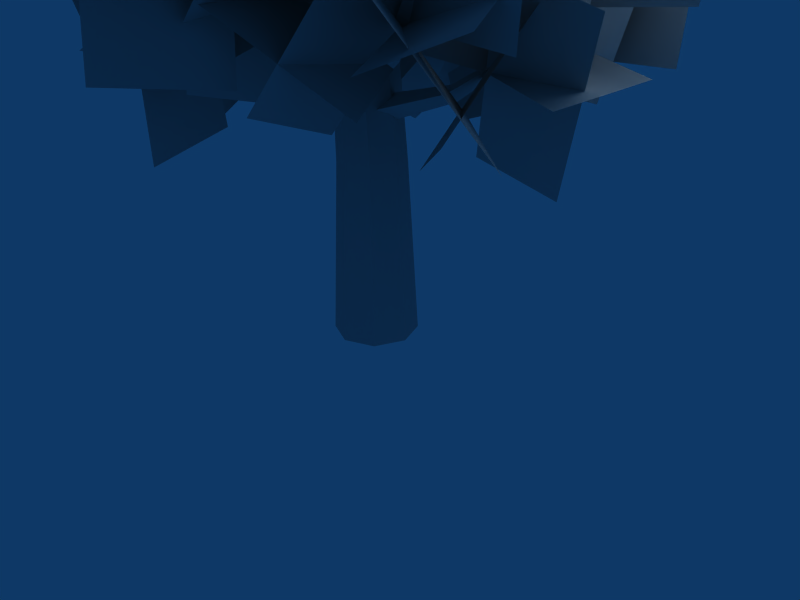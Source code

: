 # Source: acacia.blend  (saved by Blender 2.44.0; exported with 4.5.12 LTS)
import bpy
from mathutils import Matrix  # noqa: F401  (used for matrix-valued properties, if any)

bpy.ops.wm.read_factory_settings(use_empty=True)
scene = bpy.context.scene
scene.name = 'Scene'

# ---- collections
col_collection_1 = bpy.data.collections.new('Collection 1'); scene.collection.children.link(col_collection_1)

# ---- materials (node trees are filled in below, after node groups)
mat_pmat3 = bpy.data.materials.new('pmat3')
mat_pmat3.alpha_threshold = 0.0
mat_pmat3.diffuse_color = (0.7, 0.7, 0.7, 1.0)
mat_pmat3.roughness = 0.5
mat_pmat3.line_color = (0.0, 0.0, 0.0, 1.0)
mat_pmat1 = bpy.data.materials.new('pmat1')
mat_pmat1.alpha_threshold = 0.0
mat_pmat1.diffuse_color = (0.7, 0.7, 0.7, 1.0)
mat_pmat1.roughness = 0.5
mat_pmat1.line_color = (0.0, 0.0, 0.0, 1.0)
mat_pmat2 = bpy.data.materials.new('pmat2')
mat_pmat2.alpha_threshold = 0.0
mat_pmat2.diffuse_color = (0.7, 0.7, 0.7, 1.0)
mat_pmat2.roughness = 0.5
mat_pmat2.line_color = (0.0, 0.0, 0.0, 1.0)

# ---- material node trees

# ---- world
world_world = bpy.data.worlds.new('World'); scene.world = world_world
world_world.color = (0.05656, 0.2208, 0.4)
world_world.use_sun_shadow = False
world_world.sun_shadow_jitter_overblur = 0.0
world_world.cycles.sampling_method = 'MANUAL'
world_world.cycles.sample_map_resolution = 256

# ---- cameras
cam_camera = bpy.data.cameras.new('Camera')
cam_camera.passepartout_alpha = 0.2
cam_camera.clip_end = 100.0
cam_camera.lens = 35.0
cam_camera.ortho_scale = 7.314
cam_camera.show_passepartout = False
cam_camera.show_safe_areas = True
cam_camera.dof.focus_distance = 0.0
cam_camera.dof.aperture_fstop = 128.0

# ---- lights
light_spot = bpy.data.lights.new('Spot', 'POINT')
light_spot.transmission_factor = 0.0
light_spot.cutoff_distance = 30.0
light_spot.energy = 100.0
light_spot.shadow_buffer_clip_start = 1.001
light_spot.shadow_soft_size = 1.0
light_spot.shadow_maximum_resolution = 0.006
light_spot.use_absolute_resolution = True
light_spot.cycles.use_multiple_importance_sampling = False

# ---- meshes
me_plant_pmat3 = bpy.data.meshes.new('plant_pmat3')
me_plant_pmat3.from_pydata([(6.775, -0.7665, 15.05), (3.676, 2.101, 7.979), (5.351, 2.461, 7.39), (8.449, -0.4067, 14.46), (7.025, 2.821, 6.802), (10.12, -0.04695, 13.87), (9.082, -0.6828, 11.02), (1.369, 2.018, 12.01), (1.995, 3.686, 12.33), (9.708, 0.9851, 11.34), (2.62, 5.354, 12.66), (10.33, 2.653, 11.67), (7.739, 3.709, 10.34), (2.712, -2.374, 12.68), (3.012, -1.952, 14.42), (8.038, 4.13, 12.07), (3.312, -1.531, 16.16), (8.338, 4.552, 13.81), (5.431, 3.625, 14.37), (5.02, -2.29, 8.657), (6.368, -3.177, 9.478), (6.78, 2.738, 15.19), (7.717, -4.064, 10.3), (8.128, 1.852, 16.01), (0.6102, 7.471, 14.52), (-4.096, 3.779, 8.868), (-4.382, 5.376, 8.064), (0.3237, 9.068, 13.72), (-4.669, 6.973, 7.26), (0.03719, 10.66, 12.92), (-0.1016, 9.106, 10.24), (-3.384, 2.143, 13.15), (-4.854, 3.058, 13.68), (-1.572, 10.02, 10.77), (-6.324, 3.973, 14.21), (-3.042, 10.94, 11.3), (-4.659, 8.356, 10.71), (1.173, 2.893, 12.68), (1.186, 3.521, 14.38), (-4.646, 8.984, 12.41), (1.199, 4.148, 16.08), (-4.633, 9.612, 14.11), (-3.947, 6.721, 14.99), (0.4617, 4.529, 8.397), (1.658, 5.839, 8.762), (-2.751, 8.03, 15.36), (2.854, 7.149, 9.126), (-1.554, 9.34, 15.72), (-7.828, -2.454, 14.92), (-2.311, -5.014, 9.37), (-3.6, -5.966, 8.527), (-9.118, -3.406, 14.07), (-4.889, -6.917, 7.683), (-10.41, -4.357, 13.23), (-8.882, -3.775, 10.59), (-1.257, -3.693, 13.69), (-1.446, -5.42, 14.21), (-9.071, -5.502, 11.1), (-1.636, -7.147, 14.72), (-9.26, -7.229, 11.62), (-6.219, -7.545, 11.1), (-3.92, 0.07675, 13.19), (-4.53, -0.2015, 14.87), (-6.829, -7.823, 12.78), (-5.14, -0.4798, 16.56), (-7.44, -8.101, 14.46), (-5.166, -6.223, 15.42), (-4.973, -1.245, 8.867), (-6.684, -0.7477, 9.194), (-6.876, -5.726, 15.75), (-8.394, -0.2507, 9.522), (-8.586, -5.229, 16.07), (4.677, -5.74, 16.51), (5.472, -0.4593, 10.24), (6.978, -1.314, 9.714), (6.184, -6.595, 15.98), (8.485, -2.169, 9.184), (7.69, -7.45, 15.45), (6.902, -6.693, 12.55), (3.247, 0.4936, 14.2), (4.809, 1.137, 14.86), (8.464, -6.05, 13.2), (6.37, 1.78, 15.51), (10.03, -5.407, 13.85), (9.125, -2.626, 12.82), (1.025, -3.573, 13.93), (1.294, -3.772, 15.71), (9.394, -2.825, 14.6), (1.563, -3.971, 17.49), (9.663, -3.024, 16.38), (6.9, -1.674, 16.78), (3.249, -4.526, 9.973), (3.463, -6.223, 10.57), (7.114, -3.37, 17.37), (3.677, -7.919, 11.17), (7.328, -5.067, 17.97), (2.048, 5.89, 16.5), (-1.056, 4.581, 9.717), (-0.7943, 6.171, 9.291), (2.31, 7.48, 16.08), (-0.5326, 7.761, 8.864), (2.572, 9.07, 15.65), (2.515, 8.422, 13.46), (-1.523, 2.049, 12.76), (-2.925, 2.908, 13.03), (1.113, 9.281, 13.74), (-4.328, 3.766, 13.3), (-0.29, 10.14, 14.01), (-1.431, 8.491, 12.91), (2.424, 1.98, 13.31), (2.023, 1.84, 14.92), (-1.832, 8.351, 14.53), (1.622, 1.7, 16.53), (-2.233, 8.211, 16.14), (-1.898, 5.96, 15.96), (2.89, 4.512, 10.27), (4.154, 5.103, 11.18), (-0.6348, 6.551, 16.87), (5.417, 5.694, 12.09), (0.6286, 7.142, 17.78), (1.362, 10.89, 15.03), (-1.887, 2.095, 15.23), (-3.464, 2.705, 16.41), (-0.2152, 11.5, 16.21), (-5.042, 3.314, 17.59), (-1.793, 12.11, 17.39), (-4.035, 9.279, 15.07), (3.511, 3.709, 15.18), (3.535, 3.784, 17.25), (-4.012, 9.354, 17.13), (3.558, 3.858, 19.31), (-3.988, 9.428, 19.19), (-2.818, 5.308, 18.88), (2.294, 7.68, 11.38), (3.283, 9.1, 12.5), (-1.83, 6.729, 20.0), (4.272, 10.52, 13.62), (-0.8408, 8.149, 21.12), (2.579, 6.921, 18.83), (-3.104, 6.066, 11.42), (-3.716, 8.021, 11.66), (1.967, 8.877, 19.08), (-4.329, 9.977, 11.91), (1.355, 10.83, 19.32), (-8.256, 0.4487, 15.75), (-3.465, -2.572, 10.72), (-4.744, -2.906, 9.699), (-9.534, 0.1151, 14.73), (-6.022, -3.24, 8.682), (-10.81, -0.2184, 13.72), (-9.336, -0.2313, 11.97), (-2.385, -1.892, 14.49), (-2.849, -3.476, 14.73), (-9.8, -1.815, 12.21), (-3.312, -5.06, 14.96), (-10.26, -3.399, 12.44), (-8.065, -3.995, 12.29), (-3.656, 1.871, 14.18), (-4.083, 1.677, 15.78), (-8.492, -4.189, 13.89), (-4.51, 1.483, 17.38), (-8.919, -4.383, 15.49), (-6.984, -3.315, 16.06), (-4.737, 1.191, 10.4), (-5.978, 2.247, 10.75), (-8.226, -2.259, 16.41), (-7.22, 3.304, 11.1), (-9.468, -1.202, 16.76), (-11.91, -2.012, 11.49), (-4.214, -2.063, 16.86), (-4.982, -3.641, 17.94), (-12.68, -3.59, 12.58), (-5.749, -5.219, 19.03), (-13.44, -5.168, 13.67), (-9.368, -6.519, 13.72), (-6.756, 2.444, 14.63), (-7.958, 2.626, 16.3), (-10.57, -6.337, 15.39), (-9.161, 2.808, 17.96), (-11.77, -6.155, 17.06), (-8.577, -3.695, 18.53), (-7.547, -0.3804, 9.818), (-9.536, 0.1664, 9.791), (-10.57, -3.148, 18.51), (-11.53, 0.7132, 9.763), (-12.56, -2.601, 18.48), (-11.12, 0.8126, 16.3), (-5.005, -4.888, 12.05), (-6.56, -6.101, 11.44), (-12.67, -0.4004, 15.7), (-8.114, -7.314, 10.83), (-14.23, -1.613, 15.09), (0.03861, -6.981, 16.58), (4.628, -3.03, 12.03), (5.37, -4.444, 11.55), (0.7804, -8.395, 16.1), (6.111, -5.858, 11.07), (1.522, -9.809, 15.62), (2.165, -8.743, 13.71), (2.501, -1.268, 14.9), (3.883, -1.475, 15.81), (3.546, -8.951, 14.62), (5.264, -1.682, 16.72), (4.928, -9.158, 15.53), (5.469, -6.986, 15.08), (-0.8031, -3.026, 13.53), (-1.233, -3.079, 15.14), (5.04, -7.039, 16.69), (-1.662, -3.132, 16.75), (4.61, -7.091, 18.3), (3.343, -5.224, 17.95), (1.323, -4.788, 10.66), (0.2541, -6.048, 10.88), (2.274, -6.483, 18.17), (-0.8152, -7.307, 11.1), (1.204, -7.743, 18.39), (2.881, -11.21, 15.18), (1.003, -2.297, 17.42), (1.709, -2.629, 19.33), (3.588, -11.54, 17.09), (2.416, -2.961, 21.24), (4.294, -11.87, 19.0), (5.854, -7.889, 18.62), (-1.969, -5.618, 13.97), (-3.107, -6.292, 15.56), (4.716, -8.563, 20.21), (-4.244, -6.967, 17.14), (3.578, -9.238, 21.79), (1.068, -5.89, 20.82), (2.817, -7.617, 11.77), (2.151, -9.555, 12.01), (0.4027, -7.828, 21.07), (1.486, -11.49, 12.25), (-0.2626, -9.767, 21.31), (-1.904, -9.21, 17.38), (5.789, -4.296, 15.22), (6.967, -5.892, 15.79), (-0.7256, -10.81, 17.94), (8.146, -7.488, 16.35), (0.4531, -12.4, 18.51), (6.257, 3.58, 17.34), (0.8697, 5.39, 12.33), (1.956, 6.354, 11.51), (7.343, 4.543, 16.52), (3.042, 7.317, 10.69), (8.429, 5.507, 15.7), (7.134, 5.263, 13.83), (-0.007833, 3.708, 15.83), (-0.2083, 5.282, 16.34), (6.934, 6.837, 14.34), (-0.4087, 6.857, 16.85), (6.733, 8.412, 14.85), (4.484, 8.15, 14.56), (2.642, 0.8208, 15.11), (2.896, 0.8808, 16.75), (4.738, 8.21, 16.2), (3.151, 0.9407, 18.4), (4.993, 8.27, 17.85), (3.607, 6.467, 18.06), (3.52, 2.503, 11.6), (5.06, 1.952, 11.92), (5.147, 5.916, 18.38), (6.601, 1.401, 12.24), (6.688, 5.365, 18.7), (9.507, 7.073, 13.98), (1.957, 3.857, 18.53), (2.246, 5.267, 20.0), (9.796, 8.483, 15.46), (2.535, 6.677, 21.48), (10.09, 9.894, 16.94), (5.795, 10.1, 16.95), (5.669, 0.8266, 15.56), (6.837, 0.5601, 17.24), (6.963, 9.837, 18.63), (8.004, 0.2935, 18.92), (8.13, 9.57, 20.31), (5.68, 6.093, 20.9), (5.785, 4.837, 11.61), (7.848, 4.84, 11.63), (7.743, 6.096, 20.92), (9.912, 4.843, 11.65), (9.807, 6.1, 20.95), (9.392, 3.063, 17.94), (2.073, 7.867, 14.57), (3.258, 9.547, 14.39), (10.58, 4.743, 17.76), (4.443, 11.23, 14.21), (11.76, 6.423, 17.58), (-6.807, 3.77, 18.29), (-5.543, 0.09043, 11.79), (-7.044, 0.5564, 11.23), (-8.308, 4.236, 17.73), (-8.545, 1.022, 10.68), (-9.809, 4.702, 17.18), (-9.035, 4.414, 15.05), (-3.315, -0.5538, 15.03), (-4.391, -1.795, 15.31), (-10.11, 3.173, 15.33), (-5.468, -3.036, 15.59), (-11.19, 1.932, 15.61), (-9.665, 0.4948, 14.7), (-2.685, 3.366, 15.38), (-2.713, 3.05, 17.01), (-9.692, 0.1788, 16.34), (-2.74, 2.734, 18.65), (-9.72, -0.1372, 17.98), (-7.437, -0.1494, 17.94), (-4.913, 4.01, 12.14), (-5.365, 5.401, 12.94), (-7.888, 1.242, 18.74), (-5.817, 6.792, 13.73), (-8.34, 2.633, 19.54), (-12.08, 3.632, 16.58), (-3.89, -0.7739, 17.83), (-4.823, -2.166, 19.04), (-13.01, 2.24, 17.79), (-5.756, -3.559, 20.24), (-13.94, 0.8472, 18.99), (-11.26, -1.92, 17.09), (-4.703, 4.778, 17.32), (-4.957, 4.956, 19.37), (-11.52, -1.743, 19.13), (-5.212, 5.134, 21.41), (-11.77, -1.565, 21.17), (-7.516, -0.9979, 21.19), (-8.451, 3.856, 13.22), (-9.81, 5.107, 14.14), (-8.875, 0.2529, 22.11), (-11.17, 6.357, 15.06), (-10.23, 1.504, 23.03), (-8.329, 4.554, 20.69), (-7.639, -1.696, 13.73), (-9.676, -2.016, 13.81), (-10.37, 4.235, 20.77), (-11.71, -2.335, 13.9), (-12.4, 3.916, 20.86), (-2.752, -7.21, 18.79), (1.844, -5.32, 13.07), (1.896, -6.914, 12.58), (-2.7, -8.804, 18.3), (1.948, -8.508, 12.1), (-2.647, -10.4, 17.82), (-2.097, -9.673, 15.72), (1.189, -2.858, 16.13), (2.564, -3.558, 16.76), (-0.7225, -10.37, 16.36), (3.938, -4.259, 17.4), (0.6518, -11.07, 16.99), (1.834, -9.269, 16.24), (-2.741, -3.262, 15.62), (-2.797, -3.132, 17.28), (1.778, -9.139, 17.9), (-2.853, -3.002, 18.94), (1.722, -9.009, 19.56), (1.179, -6.806, 19.3), (-2.087, -5.724, 12.55), (-3.465, -6.488, 13.1), (-0.1991, -7.57, 19.85), (-4.843, -7.251, 13.64), (-1.577, -8.334, 20.39), (-1.375, -12.41, 17.65), (0.5449, -3.356, 19.17), (1.694, -3.872, 20.8), (-0.2263, -12.93, 19.29), (2.843, -4.389, 22.43), (0.9226, -13.45, 20.92), (3.461, -10.25, 19.57), (-4.291, -5.515, 17.24), (-4.998, -5.722, 19.17), (2.755, -10.46, 21.5), (-5.704, -5.93, 21.1), (2.048, -10.67, 23.43), (0.5711, -6.68, 22.83), (-1.401, -9.089, 13.99), (-2.534, -10.67, 14.67), (-0.5612, -8.264, 23.52), (-3.666, -12.26, 15.35), (-1.694, -9.848, 24.2), (-4.265, -8.838, 20.91), (3.435, -6.93, 15.91), (4.158, -8.823, 16.3), (-3.542, -10.73, 21.3), (4.881, -10.72, 16.69), (-2.819, -12.62, 21.69), (7.894, 0.8614, 19.4), (3.47, 3.706, 13.95), (4.822, 4.213, 13.11), (9.246, 1.368, 18.57), (6.175, 4.719, 12.28), (10.6, 1.875, 17.74), (9.348, 1.849, 15.83), (2.015, 2.718, 17.52), (2.289, 4.322, 17.89), (9.622, 3.453, 16.19), (2.563, 5.926, 18.25), (9.896, 5.057, 16.55), (7.684, 5.456, 16.14), (3.679, -0.8884, 17.2), (3.89, -0.7461, 18.85), (7.895, 5.598, 17.79), (4.1, -0.6038, 20.5), (8.105, 5.74, 19.44), (6.23, 4.468, 19.72), (5.134, 0.09922, 13.63), (6.423, -0.8559, 14.08), (7.518, 3.513, 20.17), (7.711, -1.811, 14.53), (8.807, 2.558, 20.63), (12.23, 3.787, 15.98), (3.979, 2.995, 20.37), (4.51, 4.53, 21.65), (12.76, 5.322, 17.25), (5.04, 6.065, 22.92), (13.29, 6.857, 18.53), (9.154, 7.962, 18.18), (7.054, -1.18, 18.17), (8.065, -1.415, 19.95), (10.17, 7.727, 19.97), (9.076, -1.65, 21.74), (11.18, 7.492, 21.75), (8.001, 4.748, 22.67), (8.206, 2.034, 13.69), (10.22, 1.607, 13.86), (10.01, 4.321, 22.84), (12.23, 1.18, 14.04), (12.02, 3.893, 23.02), (11.08, 0.5727, 20.46), (5.132, 6.21, 15.89), (6.662, 7.552, 15.56), (12.61, 1.915, 20.13), (8.193, 8.895, 15.22), (14.14, 3.258, 19.79), (-3.903, 7.438, 19.67), (-5.754, 2.853, 13.93), (-6.696, 4.06, 13.27), (-4.845, 8.644, 19.01), (-7.638, 5.266, 12.61), (-5.787, 9.851, 18.36), (-5.548, 8.834, 16.32), (-4.108, 1.457, 17.28), (-5.689, 1.209, 17.75), (-7.129, 8.586, 16.79), (-7.27, 0.9612, 18.22), (-8.71, 8.338, 17.26), (-8.477, 6.151, 16.65), (-1.179, 4.14, 16.96), (-1.247, 4.156, 18.63), (-8.545, 6.167, 18.31), (-1.315, 4.172, 20.29), (-8.613, 6.184, 19.98), (-6.832, 4.755, 20.0), (-2.825, 5.536, 13.61), (-2.254, 7.006, 14.15), (-6.261, 6.226, 20.53), (-1.683, 8.477, 14.69), (-5.69, 7.696, 21.07), (-7.957, 10.99, 17.69), (-4.394, 2.761, 20.45), (-5.816, 2.646, 21.95), (-9.379, 10.87, 19.18), (-7.238, 2.532, 23.44), (-10.8, 10.76, 20.67), (-10.81, 6.57, 19.71), (-1.54, 7.177, 18.43), (-1.327, 7.947, 20.33), (-10.6, 7.34, 21.62), (-1.115, 8.718, 22.24), (-10.39, 8.111, 23.52), (-6.8, 5.749, 23.58), (-5.551, 7.997, 14.56), (-5.65, 10.0, 15.05), (-6.899, 7.753, 24.07), (-5.749, 12.0, 15.53), (-6.998, 9.756, 24.55), (-3.946, 10.17, 21.56), (-8.406, 3.581, 16.58), (-10.14, 4.699, 16.66), (-5.679, 11.28, 21.63), (-11.87, 5.817, 16.73), (-7.412, 12.4, 21.71)], [], [(0, 1, 2, 3), (3, 2, 4, 5), (6, 7, 8, 9), (9, 8, 10, 11), (12, 13, 14, 15), (15, 14, 16, 17), (18, 19, 20, 21), (21, 20, 22, 23), (24, 25, 26, 27), (27, 26, 28, 29), (30, 31, 32, 33), (33, 32, 34, 35), (36, 37, 38, 39), (39, 38, 40, 41), (42, 43, 44, 45), (45, 44, 46, 47), (48, 49, 50, 51), (51, 50, 52, 53), (54, 55, 56, 57), (57, 56, 58, 59), (60, 61, 62, 63), (63, 62, 64, 65), (66, 67, 68, 69), (69, 68, 70, 71), (72, 73, 74, 75), (75, 74, 76, 77), (78, 79, 80, 81), (81, 80, 82, 83), (84, 85, 86, 87), (87, 86, 88, 89), (90, 91, 92, 93), (93, 92, 94, 95), (96, 97, 98, 99), (99, 98, 100, 101), (102, 103, 104, 105), (105, 104, 106, 107), (108, 109, 110, 111), (111, 110, 112, 113), (114, 115, 116, 117), (117, 116, 118, 119), (120, 121, 122, 123), (123, 122, 124, 125), (126, 127, 128, 129), (129, 128, 130, 131), (132, 133, 134, 135), (135, 134, 136, 137), (138, 139, 140, 141), (141, 140, 142, 143), (144, 145, 146, 147), (147, 146, 148, 149), (150, 151, 152, 153), (153, 152, 154, 155), (156, 157, 158, 159), (159, 158, 160, 161), (162, 163, 164, 165), (165, 164, 166, 167), (168, 169, 170, 171), (171, 170, 172, 173), (174, 175, 176, 177), (177, 176, 178, 179), (180, 181, 182, 183), (183, 182, 184, 185), (186, 187, 188, 189), (189, 188, 190, 191), (192, 193, 194, 195), (195, 194, 196, 197), (198, 199, 200, 201), (201, 200, 202, 203), (204, 205, 206, 207), (207, 206, 208, 209), (210, 211, 212, 213), (213, 212, 214, 215), (216, 217, 218, 219), (219, 218, 220, 221), (222, 223, 224, 225), (225, 224, 226, 227), (228, 229, 230, 231), (231, 230, 232, 233), (234, 235, 236, 237), (237, 236, 238, 239), (240, 241, 242, 243), (243, 242, 244, 245), (246, 247, 248, 249), (249, 248, 250, 251), (252, 253, 254, 255), (255, 254, 256, 257), (258, 259, 260, 261), (261, 260, 262, 263), (264, 265, 266, 267), (267, 266, 268, 269), (270, 271, 272, 273), (273, 272, 274, 275), (276, 277, 278, 279), (279, 278, 280, 281), (282, 283, 284, 285), (285, 284, 286, 287), (288, 289, 290, 291), (291, 290, 292, 293), (294, 295, 296, 297), (297, 296, 298, 299), (300, 301, 302, 303), (303, 302, 304, 305), (306, 307, 308, 309), (309, 308, 310, 311), (312, 313, 314, 315), (315, 314, 316, 317), (318, 319, 320, 321), (321, 320, 322, 323), (324, 325, 326, 327), (327, 326, 328, 329), (330, 331, 332, 333), (333, 332, 334, 335), (336, 337, 338, 339), (339, 338, 340, 341), (342, 343, 344, 345), (345, 344, 346, 347), (348, 349, 350, 351), (351, 350, 352, 353), (354, 355, 356, 357), (357, 356, 358, 359), (360, 361, 362, 363), (363, 362, 364, 365), (366, 367, 368, 369), (369, 368, 370, 371), (372, 373, 374, 375), (375, 374, 376, 377), (378, 379, 380, 381), (381, 380, 382, 383), (384, 385, 386, 387), (387, 386, 388, 389), (390, 391, 392, 393), (393, 392, 394, 395), (396, 397, 398, 399), (399, 398, 400, 401), (402, 403, 404, 405), (405, 404, 406, 407), (408, 409, 410, 411), (411, 410, 412, 413), (414, 415, 416, 417), (417, 416, 418, 419), (420, 421, 422, 423), (423, 422, 424, 425), (426, 427, 428, 429), (429, 428, 430, 431), (432, 433, 434, 435), (435, 434, 436, 437), (438, 439, 440, 441), (441, 440, 442, 443), (444, 445, 446, 447), (447, 446, 448, 449), (450, 451, 452, 453), (453, 452, 454, 455), (456, 457, 458, 459), (459, 458, 460, 461), (462, 463, 464, 465), (465, 464, 466, 467), (468, 469, 470, 471), (471, 470, 472, 473), (474, 475, 476, 477), (477, 476, 478, 479)])
_uv = me_plant_pmat3.uv_layers.new(name='UVTex')
_uv.uv.foreach_set('vector', [0.0, 0.0, 1.0, 0.0, 1.0, 0.5, 0.0, 0.5, 0.0, 0.5, 1.0, 0.5, 1.0, 1.0, 0.0, 1.0, 0.0, 0.0, 1.0, 0.0, 1.0, 0.5, 0.0, 0.5, 0.0, 0.5, 1.0, 0.5, 1.0, 1.0, 0.0, 1.0, 0.0, 0.0, 1.0, 0.0, 1.0, 0.5, 0.0, 0.5, 0.0, 0.5, 1.0, 0.5, 1.0, 1.0, 0.0, 1.0, 0.0, 0.0, 1.0, 0.0, 1.0, 0.5, 0.0, 0.5, 0.0, 0.5, 1.0, 0.5, 1.0, 1.0, 0.0, 1.0, 0.0, 0.0, 1.0, 0.0, 1.0, 0.5, 0.0, 0.5, 0.0, 0.5, 1.0, 0.5, 1.0, 1.0, 0.0, 1.0, 0.0, 0.0, 1.0, 0.0, 1.0, 0.5, 0.0, 0.5, 0.0, 0.5, 1.0, 0.5, 1.0, 1.0, 0.0, 1.0, 0.0, 0.0, 1.0, 0.0, 1.0, 0.5, 0.0, 0.5, 0.0, 0.5, 1.0, 0.5, 1.0, 1.0, 0.0, 1.0, 0.0, 0.0, 1.0, 0.0, 1.0, 0.5, 0.0, 0.5, 0.0, 0.5, 1.0, 0.5, 1.0, 1.0, 0.0, 1.0, 0.0, 0.0, 1.0, 0.0, 1.0, 0.5, 0.0, 0.5, 0.0, 0.5, 1.0, 0.5, 1.0, 1.0, 0.0, 1.0, 0.0, 0.0, 1.0, 0.0, 1.0, 0.5, 0.0, 0.5, 0.0, 0.5, 1.0, 0.5, 1.0, 1.0, 0.0, 1.0, 0.0, 0.0, 1.0, 0.0, 1.0, 0.5, 0.0, 0.5, 0.0, 0.5, 1.0, 0.5, 1.0, 1.0, 0.0, 1.0, 0.0, 0.0, 1.0, 0.0, 1.0, 0.5, 0.0, 0.5, 0.0, 0.5, 1.0, 0.5, 1.0, 1.0, 0.0, 1.0, 0.0, 0.0, 1.0, 0.0, 1.0, 0.5, 0.0, 0.5, 0.0, 0.5, 1.0, 0.5, 1.0, 1.0, 0.0, 1.0, 0.0, 0.0, 1.0, 0.0, 1.0, 0.5, 0.0, 0.5, 0.0, 0.5, 1.0, 0.5, 1.0, 1.0, 0.0, 1.0, 0.0, 0.0, 1.0, 0.0, 1.0, 0.5, 0.0, 0.5, 0.0, 0.5, 1.0, 0.5, 1.0, 1.0, 0.0, 1.0, 0.0, 0.0, 1.0, 0.0, 1.0, 0.5, 0.0, 0.5, 0.0, 0.5, 1.0, 0.5, 1.0, 1.0, 0.0, 1.0, 0.0, 0.0, 1.0, 0.0, 1.0, 0.5, 0.0, 0.5, 0.0, 0.5, 1.0, 0.5, 1.0, 1.0, 0.0, 1.0, 0.0, 0.0, 1.0, 0.0, 1.0, 0.5, 0.0, 0.5, 0.0, 0.5, 1.0, 0.5, 1.0, 1.0, 0.0, 1.0, 0.0, 0.0, 1.0, 0.0, 1.0, 0.5, 0.0, 0.5, 0.0, 0.5, 1.0, 0.5, 1.0, 1.0, 0.0, 1.0, 0.0, 0.0, 1.0, 0.0, 1.0, 0.5, 0.0, 0.5, 0.0, 0.5, 1.0, 0.5, 1.0, 1.0, 0.0, 1.0, 0.0, 0.0, 1.0, 0.0, 1.0, 0.5, 0.0, 0.5, 0.0, 0.5, 1.0, 0.5, 1.0, 1.0, 0.0, 1.0, 0.0, 0.0, 1.0, 0.0, 1.0, 0.5, 0.0, 0.5, 0.0, 0.5, 1.0, 0.5, 1.0, 1.0, 0.0, 1.0, 0.0, 0.0, 1.0, 0.0, 1.0, 0.5, 0.0, 0.5, 0.0, 0.5, 1.0, 0.5, 1.0, 1.0, 0.0, 1.0, 0.0, 0.0, 1.0, 0.0, 1.0, 0.5, 0.0, 0.5, 0.0, 0.5, 1.0, 0.5, 1.0, 1.0, 0.0, 1.0, 0.0, 0.0, 1.0, 0.0, 1.0, 0.5, 0.0, 0.5, 0.0, 0.5, 1.0, 0.5, 1.0, 1.0, 0.0, 1.0, 0.0, 0.0, 1.0, 0.0, 1.0, 0.5, 0.0, 0.5, 0.0, 0.5, 1.0, 0.5, 1.0, 1.0, 0.0, 1.0, 0.0, 0.0, 1.0, 0.0, 1.0, 0.5, 0.0, 0.5, 0.0, 0.5, 1.0, 0.5, 1.0, 1.0, 0.0, 1.0, 0.0, 0.0, 1.0, 0.0, 1.0, 0.5, 0.0, 0.5, 0.0, 0.5, 1.0, 0.5, 1.0, 1.0, 0.0, 1.0, 0.0, 0.0, 1.0, 0.0, 1.0, 0.5, 0.0, 0.5, 0.0, 0.5, 1.0, 0.5, 1.0, 1.0, 0.0, 1.0, 0.0, 0.0, 1.0, 0.0, 1.0, 0.5, 0.0, 0.5, 0.0, 0.5, 1.0, 0.5, 1.0, 1.0, 0.0, 1.0, 0.0, 0.0, 1.0, 0.0, 1.0, 0.5, 0.0, 0.5, 0.0, 0.5, 1.0, 0.5, 1.0, 1.0, 0.0, 1.0, 0.0, 0.0, 1.0, 0.0, 1.0, 0.5, 0.0, 0.5, 0.0, 0.5, 1.0, 0.5, 1.0, 1.0, 0.0, 1.0, 0.0, 0.0, 1.0, 0.0, 1.0, 0.5, 0.0, 0.5, 0.0, 0.5, 1.0, 0.5, 1.0, 1.0, 0.0, 1.0, 0.0, 0.0, 1.0, 0.0, 1.0, 0.5, 0.0, 0.5, 0.0, 0.5, 1.0, 0.5, 1.0, 1.0, 0.0, 1.0, 0.0, 0.0, 1.0, 0.0, 1.0, 0.5, 0.0, 0.5, 0.0, 0.5, 1.0, 0.5, 1.0, 1.0, 0.0, 1.0, 0.0, 0.0, 1.0, 0.0, 1.0, 0.5, 0.0, 0.5, 0.0, 0.5, 1.0, 0.5, 1.0, 1.0, 0.0, 1.0, 0.0, 0.0, 1.0, 0.0, 1.0, 0.5, 0.0, 0.5, 0.0, 0.5, 1.0, 0.5, 1.0, 1.0, 0.0, 1.0, 0.0, 0.0, 1.0, 0.0, 1.0, 0.5, 0.0, 0.5, 0.0, 0.5, 1.0, 0.5, 1.0, 1.0, 0.0, 1.0, 0.0, 0.0, 1.0, 0.0, 1.0, 0.5, 0.0, 0.5, 0.0, 0.5, 1.0, 0.5, 1.0, 1.0, 0.0, 1.0, 0.0, 0.0, 1.0, 0.0, 1.0, 0.5, 0.0, 0.5, 0.0, 0.5, 1.0, 0.5, 1.0, 1.0, 0.0, 1.0, 0.0, 0.0, 1.0, 0.0, 1.0, 0.5, 0.0, 0.5, 0.0, 0.5, 1.0, 0.5, 1.0, 1.0, 0.0, 1.0, 0.0, 0.0, 1.0, 0.0, 1.0, 0.5, 0.0, 0.5, 0.0, 0.5, 1.0, 0.5, 1.0, 1.0, 0.0, 1.0, 0.0, 0.0, 1.0, 0.0, 1.0, 0.5, 0.0, 0.5, 0.0, 0.5, 1.0, 0.5, 1.0, 1.0, 0.0, 1.0, 0.0, 0.0, 1.0, 0.0, 1.0, 0.5, 0.0, 0.5, 0.0, 0.5, 1.0, 0.5, 1.0, 1.0, 0.0, 1.0, 0.0, 0.0, 1.0, 0.0, 1.0, 0.5, 0.0, 0.5, 0.0, 0.5, 1.0, 0.5, 1.0, 1.0, 0.0, 1.0, 0.0, 0.0, 1.0, 0.0, 1.0, 0.5, 0.0, 0.5, 0.0, 0.5, 1.0, 0.5, 1.0, 1.0, 0.0, 1.0, 0.0, 0.0, 1.0, 0.0, 1.0, 0.5, 0.0, 0.5, 0.0, 0.5, 1.0, 0.5, 1.0, 1.0, 0.0, 1.0, 0.0, 0.0, 1.0, 0.0, 1.0, 0.5, 0.0, 0.5, 0.0, 0.5, 1.0, 0.5, 1.0, 1.0, 0.0, 1.0, 0.0, 0.0, 1.0, 0.0, 1.0, 0.5, 0.0, 0.5, 0.0, 0.5, 1.0, 0.5, 1.0, 1.0, 0.0, 1.0, 0.0, 0.0, 1.0, 0.0, 1.0, 0.5, 0.0, 0.5, 0.0, 0.5, 1.0, 0.5, 1.0, 1.0, 0.0, 1.0, 0.0, 0.0, 1.0, 0.0, 1.0, 0.5, 0.0, 0.5, 0.0, 0.5, 1.0, 0.5, 1.0, 1.0, 0.0, 1.0, 0.0, 0.0, 1.0, 0.0, 1.0, 0.5, 0.0, 0.5, 0.0, 0.5, 1.0, 0.5, 1.0, 1.0, 0.0, 1.0, 0.0, 0.0, 1.0, 0.0, 1.0, 0.5, 0.0, 0.5, 0.0, 0.5, 1.0, 0.5, 1.0, 1.0, 0.0, 1.0, 0.0, 0.0, 1.0, 0.0, 1.0, 0.5, 0.0, 0.5, 0.0, 0.5, 1.0, 0.5, 1.0, 1.0, 0.0, 1.0, 0.0, 0.0, 1.0, 0.0, 1.0, 0.5, 0.0, 0.5, 0.0, 0.5, 1.0, 0.5, 1.0, 1.0, 0.0, 1.0, 0.0, 0.0, 1.0, 0.0, 1.0, 0.5, 0.0, 0.5, 0.0, 0.5, 1.0, 0.5, 1.0, 1.0, 0.0, 1.0, 0.0, 0.0, 1.0, 0.0, 1.0, 0.5, 0.0, 0.5, 0.0, 0.5, 1.0, 0.5, 1.0, 1.0, 0.0, 1.0, 0.0, 0.0, 1.0, 0.0, 1.0, 0.5, 0.0, 0.5, 0.0, 0.5, 1.0, 0.5, 1.0, 1.0, 0.0, 1.0, 0.0, 0.0, 1.0, 0.0, 1.0, 0.5, 0.0, 0.5, 0.0, 0.5, 1.0, 0.5, 1.0, 1.0, 0.0, 1.0, 0.0, 0.0, 1.0, 0.0, 1.0, 0.5, 0.0, 0.5, 0.0, 0.5, 1.0, 0.5, 1.0, 1.0, 0.0, 1.0, 0.0, 0.0, 1.0, 0.0, 1.0, 0.5, 0.0, 0.5, 0.0, 0.5, 1.0, 0.5, 1.0, 1.0, 0.0, 1.0, 0.0, 0.0, 1.0, 0.0, 1.0, 0.5, 0.0, 0.5, 0.0, 0.5, 1.0, 0.5, 1.0, 1.0, 0.0, 1.0, 0.0, 0.0, 1.0, 0.0, 1.0, 0.5, 0.0, 0.5, 0.0, 0.5, 1.0, 0.5, 1.0, 1.0, 0.0, 1.0, 0.0, 0.0, 1.0, 0.0, 1.0, 0.5, 0.0, 0.5, 0.0, 0.5, 1.0, 0.5, 1.0, 1.0, 0.0, 1.0, 0.0, 0.0, 1.0, 0.0, 1.0, 0.5, 0.0, 0.5, 0.0, 0.5, 1.0, 0.5, 1.0, 1.0, 0.0, 1.0, 0.0, 0.0, 1.0, 0.0, 1.0, 0.5, 0.0, 0.5, 0.0, 0.5, 1.0, 0.5, 1.0, 1.0, 0.0, 1.0, 0.0, 0.0, 1.0, 0.0, 1.0, 0.5, 0.0, 0.5, 0.0, 0.5, 1.0, 0.5, 1.0, 1.0, 0.0, 1.0, 0.0, 0.0, 1.0, 0.0, 1.0, 0.5, 0.0, 0.5, 0.0, 0.5, 1.0, 0.5, 1.0, 1.0, 0.0, 1.0, 0.0, 0.0, 1.0, 0.0, 1.0, 0.5, 0.0, 0.5, 0.0, 0.5, 1.0, 0.5, 1.0, 1.0, 0.0, 1.0, 0.0, 0.0, 1.0, 0.0, 1.0, 0.5, 0.0, 0.5, 0.0, 0.5, 1.0, 0.5, 1.0, 1.0, 0.0, 1.0, 0.0, 0.0, 1.0, 0.0, 1.0, 0.5, 0.0, 0.5, 0.0, 0.5, 1.0, 0.5, 1.0, 1.0, 0.0, 1.0, 0.0, 0.0, 1.0, 0.0, 1.0, 0.5, 0.0, 0.5, 0.0, 0.5, 1.0, 0.5, 1.0, 1.0, 0.0, 1.0, 0.0, 0.0, 1.0, 0.0, 1.0, 0.5, 0.0, 0.5, 0.0, 0.5, 1.0, 0.5, 1.0, 1.0, 0.0, 1.0, 0.0, 0.0, 1.0, 0.0, 1.0, 0.5, 0.0, 0.5, 0.0, 0.5, 1.0, 0.5, 1.0, 1.0, 0.0, 1.0, 0.0, 0.0, 1.0, 0.0, 1.0, 0.5, 0.0, 0.5, 0.0, 0.5, 1.0, 0.5, 1.0, 1.0, 0.0, 1.0, 0.0, 0.0, 1.0, 0.0, 1.0, 0.5, 0.0, 0.5, 0.0, 0.5, 1.0, 0.5, 1.0, 1.0, 0.0, 1.0, 0.0, 0.0, 1.0, 0.0, 1.0, 0.5, 0.0, 0.5, 0.0, 0.5, 1.0, 0.5, 1.0, 1.0, 0.0, 1.0, 0.0, 0.0, 1.0, 0.0, 1.0, 0.5, 0.0, 0.5, 0.0, 0.5, 1.0, 0.5, 1.0, 1.0, 0.0, 1.0, 0.0, 0.0, 1.0, 0.0, 1.0, 0.5, 0.0, 0.5, 0.0, 0.5, 1.0, 0.5, 1.0, 1.0, 0.0, 1.0, 0.0, 0.0, 1.0, 0.0, 1.0, 0.5, 0.0, 0.5, 0.0, 0.5, 1.0, 0.5, 1.0, 1.0, 0.0, 1.0])
me_plant_pmat3.materials.append(mat_pmat3)
me_plant_pmat3.use_remesh_preserve_volume = False
me_plant_pmat3.use_remesh_preserve_attributes = False
me_plant_pmat3.use_mirror_vertex_groups = False
me_plant_pmat3.update()
me_plant_pmat1 = bpy.data.meshes.new('plant_pmat1')
me_plant_pmat1.from_pydata([(-0.4357, -1.183, 14.99), (0.0, -1.439, 7.5), (1.017, -1.018, 7.53), (0.3991, -0.8362, 15.04), (1.439, 0.0, 7.542), (0.7448, 0.0, 15.06), (1.017, 1.018, 7.53), (0.3991, 0.8362, 15.04), (0.0, 1.439, 7.5), (-0.4357, 1.183, 14.99), (-1.017, 1.018, 7.47), (-1.27, 0.8362, 14.94), (-1.439, 0.0, 7.458), (-1.616, 0.0, 14.92), (-1.017, -1.018, 7.47), (-1.27, -0.8362, 14.94), (0.0, -1.827, 0.0), (1.292, -1.292, 0.0), (1.827, 0.0, 0.0), (1.292, 1.292, 0.0), (0.0, 1.827, 0.0), (-1.292, 1.292, 0.0), (-1.827, 0.0, 0.0), (-1.292, -1.292, 0.0)], [], [(0, 1, 2, 3), (3, 2, 4, 5), (5, 4, 6, 7), (7, 6, 8, 9), (9, 8, 10, 11), (11, 10, 12, 13), (13, 12, 14, 15), (1, 0, 15, 14), (1, 16, 17, 2), (2, 17, 18, 4), (4, 18, 19, 6), (6, 19, 20, 8), (8, 20, 21, 10), (10, 21, 22, 12), (12, 22, 23, 14), (14, 23, 16, 1)])
_uv = me_plant_pmat1.uv_layers.new(name='UVTex')
_uv.uv.foreach_set('vector', [0.2822, 0.9937, 0.5, -2.75, 1.009, -2.735, 0.6995, 1.018, 0.08192, 0.01795, -0.008871, -3.735, 0.5, -3.729, 0.5, 0.02801, 0.5, 0.02801, 0.5, -3.729, 1.009, -3.735, 0.9181, 0.01795, 0.6995, 0.01795, 1.009, -3.735, 0.5, -3.75, 0.2822, -0.006332, 0.2822, 0.9937, 0.5, -2.75, -0.008656, -2.765, -0.1352, 0.9694, 0.9181, 0.9694, 1.009, -2.765, 0.5, -2.771, 0.5, 0.9593, 0.5, 0.9593, 0.5, -2.771, -0.00887, -2.765, 0.08192, 0.9694, 0.5, 0.25, 0.2822, 3.994, -0.1352, 3.969, -0.008656, 0.2352, 0.5, 0.25, 0.5, -3.5, 1.146, -3.5, 1.009, 0.2648, 0.9911, 0.2648, 0.8539, -3.5, 1.5, -3.5, 1.5, 0.2709, 0.5, 0.2709, 0.5, -3.5, 1.146, -3.5, 1.009, 0.2648, 0.008656, 0.2648, 0.1461, -3.5, -0.5, -3.5, -0.5, 0.25, 0.5, 0.25, 0.5, -3.5, -0.1461, -3.5, -0.008656, 0.2352, 0.008871, 0.2352, 0.1461, -3.5, -0.5, -3.5, -0.5, 0.2291, 0.5, 0.2291, 0.5, -3.5, -0.1461, -3.5, -0.00887, 0.2352, 0.9913, 0.2352, 0.8539, -3.5, 1.5, -3.5, 1.5, 0.25])
me_plant_pmat1.materials.append(mat_pmat1)
me_plant_pmat1.use_remesh_preserve_volume = False
me_plant_pmat1.use_remesh_preserve_attributes = False
me_plant_pmat1.use_mirror_vertex_groups = False
me_plant_pmat1.update()
me_plant_pmat2 = bpy.data.meshes.new('plant_pmat2')
me_plant_pmat2.from_pydata([(7.463, 2.161, 13.26), (4.355, -0.3514, 10.82), (4.384, 0.1679, 10.47), (7.46, 2.257, 13.18), (4.096, 0.1835, 11.03), (7.383, 2.257, 13.28), (-0.1139, -0.6536, 9.458), (0.04813, 0.3268, 8.916), (-0.276, 0.3268, 10.0), (-1.624, 8.648, 13.11), (-1.412, 4.399, 11.07), (-1.97, 4.399, 10.8), (-1.739, 8.67, 13.07), (-1.908, 4.193, 11.38), (-1.723, 8.617, 13.18), (0.4648, 0.2206, 9.942), (-0.472, 0.02497, 9.366), (-0.4151, -0.2455, 10.45), (-7.881, -5.215, 13.54), (-4.086, -2.787, 11.52), (-3.848, -3.288, 11.26), (-7.845, -5.323, 13.49), (-3.707, -3.146, 11.84), (-7.808, -5.288, 13.61), (-0.5764, 0.4877, 10.36), (-0.05331, -0.3375, 9.852), (0.127, -0.1501, 10.92), (7.463, -4.61, 15.61), (3.862, -2.781, 12.41), (4.249, -2.393, 12.15), (7.549, -4.537, 15.57), (3.997, -2.261, 12.69), (7.483, -4.502, 15.66), (-0.5084, -0.5444, 10.83), (0.1123, 0.1984, 10.33), (-0.187, 0.346, 11.37), (-0.9577, 7.745, 17.17), (0.9393, 5.022, 12.9), (0.507, 5.255, 12.56), (-1.035, 7.806, 17.1), (0.3671, 4.891, 13.01), (-1.069, 7.704, 17.15), (0.3898, -0.1078, 11.33), (-0.4782, 0.201, 10.77), (-0.5752, -0.09315, 11.8), (-10.29, -2.95, 15.12), (-5.64, -0.595, 13.11), (-5.589, -1.101, 12.81), (-10.27, -3.048, 15.06), (-5.409, -1.071, 13.37), (-10.23, -3.041, 15.17), (-0.3545, 0.6045, 11.76), (-0.3202, -0.3285, 11.25), (-0.06931, -0.276, 12.28), (1.495, -8.522, 18.26), (2.089, -4.887, 13.94), (2.66, -4.831, 13.83), (1.61, -8.53, 18.28), (2.418, -4.551, 14.29), (1.549, -8.45, 18.33), (-0.7999, -0.3035, 12.2), (0.08792, 0.01931, 11.74), (-0.1125, 0.2842, 12.73), (7.935, 6.388, 17.66), (3.467, 4.09, 14.61), (3.232, 4.566, 14.38), (7.906, 6.496, 17.63), (3.06, 4.38, 14.9), (7.863, 6.45, 17.73), (0.1577, -0.3859, 12.71), (-0.4076, 0.3115, 12.18), (-0.655, 0.07446, 13.16), (-9.781, 0.9882, 19.4), (-5.84, 2.318, 14.79), (-6.103, 1.923, 14.47), (-9.841, 0.9177, 19.33), (-5.807, 1.765, 14.93), (-9.755, 0.877, 19.39), (-0.1255, 0.5582, 13.15), (-0.5517, -0.2256, 12.64), (-0.308, -0.3326, 13.64), (-0.4419, -9.505, 20.89), (-0.7856, -6.041, 15.56), (-0.2848, -6.202, 15.36), (-0.342, -9.549, 20.86), (-0.3073, -5.858, 15.8), (-0.3459, -9.454, 20.92), (-0.9423, 1e-06, 13.57), (-0.03618, -0.1582, 13.14), (-0.08721, 0.1582, 14.1), (10.55, 4.439, 19.68), (5.454, 1.825, 16.47), (5.391, 2.312, 16.2), (10.54, 4.537, 19.63), (5.161, 2.239, 16.71), (10.49, 4.52, 19.73), (-0.1833, -0.5468, 14.08), (-0.3054, 0.3281, 13.59), (-0.6575, 0.2187, 14.53), (-7.473, 8.64, 21.34), (-4.386, 5.098, 16.49), (-4.846, 4.915, 16.24), (-7.573, 8.613, 21.3), (-4.675, 4.682, 16.71), (-7.525, 8.55, 21.38), (0.03168, 0.3702, 14.55), (-0.7062, -0.06141, 14.04), (-0.5521, -0.3088, 14.99)], [], [(0, 1, 2, 3), (3, 2, 4, 5), (1, 0, 5, 4), (1, 6, 7, 2), (2, 7, 8, 4), (4, 8, 6, 1), (9, 10, 11, 12), (12, 11, 13, 14), (14, 13, 10, 9), (10, 15, 16, 11), (11, 16, 17, 13), (13, 17, 15, 10), (18, 19, 20, 21), (21, 20, 22, 23), (23, 22, 19, 18), (19, 24, 25, 20), (20, 25, 26, 22), (22, 26, 24, 19), (27, 28, 29, 30), (30, 29, 31, 32), (32, 31, 28, 27), (28, 33, 34, 29), (29, 34, 35, 31), (31, 35, 33, 28), (36, 37, 38, 39), (39, 38, 40, 41), (41, 40, 37, 36), (37, 42, 43, 38), (38, 43, 44, 40), (40, 44, 42, 37), (45, 46, 47, 48), (48, 47, 49, 50), (50, 49, 46, 45), (46, 51, 52, 47), (47, 52, 53, 49), (49, 53, 51, 46), (54, 55, 56, 57), (57, 56, 58, 59), (59, 58, 55, 54), (55, 60, 61, 56), (56, 61, 62, 58), (58, 62, 60, 55), (63, 64, 65, 66), (66, 65, 67, 68), (68, 67, 64, 63), (64, 69, 70, 65), (65, 70, 71, 67), (67, 71, 69, 64), (72, 73, 74, 75), (75, 74, 76, 77), (77, 76, 73, 72), (73, 78, 79, 74), (74, 79, 80, 76), (76, 80, 78, 73), (81, 82, 83, 84), (84, 83, 85, 86), (86, 85, 82, 81), (82, 87, 88, 83), (83, 88, 89, 85), (85, 89, 87, 82), (90, 91, 92, 93), (93, 92, 94, 95), (95, 94, 91, 90), (91, 96, 97, 92), (92, 97, 98, 94), (94, 98, 96, 91), (99, 100, 101, 102), (102, 101, 103, 104), (104, 103, 100, 99), (100, 105, 106, 101), (101, 106, 107, 103), (103, 107, 105, 100)])
_uv = me_plant_pmat2.uv_layers.new(name='UVTex')
_uv.uv.foreach_set('vector', [0.0, 1.0, 0.0, 0.5, 0.3333, 0.5, 0.3333, 1.0, 0.3333, 1.0, 0.3333, 0.5, 0.6667, 0.5, 0.6667, 1.0, 1.0, 0.5, 1.0, 1.0, 0.6667, 1.0, 0.6667, 0.5, 0.0, 0.5, 0.0, 0.0, 0.3333, 0.0, 0.3333, 0.5, 0.3333, 0.5, 0.3333, 0.0, 0.6667, 0.0, 0.6667, 0.5, 0.6667, 0.5, 0.6667, 0.0, 1.0, 0.0, 1.0, 0.5, 0.0, 1.0, 0.0, 0.5, 0.3333, 0.5, 0.3333, 1.0, 0.3333, 1.0, 0.3333, 0.5, 0.6667, 0.5, 0.6667, 1.0, 0.6667, 1.0, 0.6667, 0.5, 1.0, 0.5, 1.0, 1.0, 0.0, 0.5, 0.0, 0.0, 0.3333, 0.0, 0.3333, 0.5, 0.3333, 0.5, 0.3333, 0.0, 0.6667, 0.0, 0.6667, 0.5, 0.6667, 0.5, 0.6667, 0.0, 1.0, 0.0, 1.0, 0.5, 0.0, 1.0, 0.0, 0.5, 0.3333, 0.5, 0.3333, 1.0, 0.3333, 1.0, 0.3333, 0.5, 0.6667, 0.5, 0.6667, 1.0, 0.6667, 1.0, 0.6667, 0.5, 1.0, 0.5, 1.0, 1.0, 0.0, 0.5, 0.0, 0.0, 0.3333, 0.0, 0.3333, 0.5, 0.3333, 0.5, 0.3333, 0.0, 0.6667, 0.0, 0.6667, 0.5, 0.6667, 0.5, 0.6667, 0.0, 1.0, 0.0, 1.0, 0.5, 0.0, 1.0, 0.0, 0.5, 0.3333, 0.5, 0.3333, 1.0, 0.3333, 1.0, 0.3333, 0.5, 0.6667, 0.5, 0.6667, 1.0, 0.6667, 1.0, 0.6667, 0.5, 1.0, 0.5, 1.0, 1.0, 0.0, 0.5, 0.0, 0.0, 0.3333, 0.0, 0.3333, 0.5, 0.3333, 0.5, 0.3333, 0.0, 0.6667, 0.0, 0.6667, 0.5, 0.6667, 0.5, 0.6667, 0.0, 1.0, 0.0, 1.0, 0.5, 0.0, 1.0, 0.0, 0.5, 0.3333, 0.5, 0.3333, 1.0, 0.3333, 1.0, 0.3333, 0.5, 0.6667, 0.5, 0.6667, 1.0, 0.6667, 1.0, 0.6667, 0.5, 1.0, 0.5, 1.0, 1.0, 0.0, 0.5, 0.0, 0.0, 0.3333, 0.0, 0.3333, 0.5, 0.3333, 0.5, 0.3333, 0.0, 0.6667, 0.0, 0.6667, 0.5, 0.6667, 0.5, 0.6667, 0.0, 1.0, 0.0, 1.0, 0.5, 0.0, 1.0, 0.0, 0.5, 0.3333, 0.5, 0.3333, 1.0, 0.3333, 1.0, 0.3333, 0.5, 0.6667, 0.5, 0.6667, 1.0, 0.6667, 1.0, 0.6667, 0.5, 1.0, 0.5, 1.0, 1.0, 0.0, 0.5, 0.0, 0.0, 0.3333, 0.0, 0.3333, 0.5, 0.3333, 0.5, 0.3333, 0.0, 0.6667, 0.0, 0.6667, 0.5, 0.6667, 0.5, 0.6667, 0.0, 1.0, 0.0, 1.0, 0.5, 0.0, 1.0, 0.0, 0.5, 0.3333, 0.5, 0.3333, 1.0, 0.3333, 1.0, 0.3333, 0.5, 0.6667, 0.5, 0.6667, 1.0, 0.6667, 1.0, 0.6667, 0.5, 1.0, 0.5, 1.0, 1.0, 0.0, 0.5, 0.0, 0.0, 0.3333, 0.0, 0.3333, 0.5, 0.3333, 0.5, 0.3333, 0.0, 0.6667, 0.0, 0.6667, 0.5, 0.6667, 0.5, 0.6667, 0.0, 1.0, 0.0, 1.0, 0.5, 0.0, 1.0, 0.0, 0.5, 0.3333, 0.5, 0.3333, 1.0, 0.3333, 1.0, 0.3333, 0.5, 0.6667, 0.5, 0.6667, 1.0, 0.6667, 1.0, 0.6667, 0.5, 1.0, 0.5, 1.0, 1.0, 0.0, 0.5, 0.0, 0.0, 0.3333, 0.0, 0.3333, 0.5, 0.3333, 0.5, 0.3333, 0.0, 0.6667, 0.0, 0.6667, 0.5, 0.6667, 0.5, 0.6667, 0.0, 1.0, 0.0, 1.0, 0.5, 0.0, 1.0, 0.0, 0.5, 0.3333, 0.5, 0.3333, 1.0, 0.3333, 1.0, 0.3333, 0.5, 0.6667, 0.5, 0.6667, 1.0, 0.6667, 1.0, 0.6667, 0.5, 1.0, 0.5, 1.0, 1.0, 0.0, 0.5, 0.0, 0.0, 0.3333, 0.0, 0.3333, 0.5, 0.3333, 0.5, 0.3333, 0.0, 0.6667, 0.0, 0.6667, 0.5, 0.6667, 0.5, 0.6667, 0.0, 1.0, 0.0, 1.0, 0.5, 0.0, 1.0, 0.0, 0.5, 0.3333, 0.5, 0.3333, 1.0, 0.3333, 1.0, 0.3333, 0.5, 0.6667, 0.5, 0.6667, 1.0, 0.6667, 1.0, 0.6667, 0.5, 1.0, 0.5, 1.0, 1.0, 0.0, 0.5, 0.0, 0.0, 0.3333, 0.0, 0.3333, 0.5, 0.3333, 0.5, 0.3333, 0.0, 0.6667, 0.0, 0.6667, 0.5, 0.6667, 0.5, 0.6667, 0.0, 1.0, 0.0, 1.0, 0.5, 0.0, 1.0, 0.0, 0.5, 0.3333, 0.5, 0.3333, 1.0, 0.3333, 1.0, 0.3333, 0.5, 0.6667, 0.5, 0.6667, 1.0, 0.6667, 1.0, 0.6667, 0.5, 1.0, 0.5, 1.0, 1.0, 0.0, 0.5, 0.0, 0.0, 0.3333, 0.0, 0.3333, 0.5, 0.3333, 0.5, 0.3333, 0.0, 0.6667, 0.0, 0.6667, 0.5, 0.6667, 0.5, 0.6667, 0.0, 1.0, 0.0, 1.0, 0.5, 0.0, 1.0, 0.0, 0.5, 0.3333, 0.5, 0.3333, 1.0, 0.3333, 1.0, 0.3333, 0.5, 0.6667, 0.5, 0.6667, 1.0, 0.6667, 1.0, 0.6667, 0.5, 1.0, 0.5, 1.0, 1.0, 0.0, 0.5, 0.0, 0.0, 0.3333, 0.0, 0.3333, 0.5, 0.3333, 0.5, 0.3333, 0.0, 0.6667, 0.0, 0.6667, 0.5, 0.6667, 0.5, 0.6667, 0.0, 1.0, 0.0, 1.0, 0.5])
me_plant_pmat2.materials.append(mat_pmat2)
me_plant_pmat2.use_remesh_preserve_volume = False
me_plant_pmat2.use_remesh_preserve_attributes = False
me_plant_pmat2.use_mirror_vertex_groups = False
me_plant_pmat2.update()

# ---- objects
ob_plant_pmat3 = bpy.data.objects.new('plant_pmat3', me_plant_pmat3)
ob_plant_pmat1 = bpy.data.objects.new('plant_pmat1', me_plant_pmat1)
ob_plant_pmat2 = bpy.data.objects.new('plant_pmat2', me_plant_pmat2)
ob_lamp = bpy.data.objects.new('Lamp', light_spot)
ob_camera = bpy.data.objects.new('Camera', cam_camera)

# ---- transforms, parenting, visibility, modifiers, constraints
ob_plant_pmat3.location = (0.0, 0.0, 0.0)
ob_plant_pmat3.scale = (0.326, 0.326, 0.326)
ob_plant_pmat3.lock_rotations_4d = False
ob_plant_pmat3.empty_display_type = 'ARROWS'
ob_plant_pmat3.color = (0.0, 0.0, 0.0, 1.0)
ob_plant_pmat3.lineart.crease_threshold = 0.0
ob_plant_pmat1.location = (0.0, 0.0, 0.0)
ob_plant_pmat1.scale = (0.326, 0.326, 0.326)
ob_plant_pmat1.lock_rotations_4d = False
ob_plant_pmat1.empty_display_type = 'ARROWS'
ob_plant_pmat1.color = (0.0, 0.0, 0.0, 1.0)
ob_plant_pmat1.lineart.crease_threshold = 0.0
ob_plant_pmat2.location = (0.0, 0.0, 0.0)
ob_plant_pmat2.scale = (0.326, 0.326, 0.326)
ob_plant_pmat2.lock_rotations_4d = False
ob_plant_pmat2.empty_display_type = 'ARROWS'
ob_plant_pmat2.color = (0.0, 0.0, 0.0, 1.0)
ob_plant_pmat2.lineart.crease_threshold = 0.0
ob_lamp.location = (4.076, 1.005, 5.904)
ob_lamp.rotation_euler = (0.6503, 0.05522, 1.866)
ob_lamp.lock_rotations_4d = False
ob_lamp.empty_display_type = 'ARROWS'
ob_lamp.color = (0.0, 0.0, 0.0, 0.0)
ob_lamp.lineart.crease_threshold = 0.0
ob_camera.location = (7.481, -6.508, 5.344)
ob_camera.rotation_euler = (1.109, 0.01082, 0.8149)
ob_camera.lock_rotations_4d = False
ob_camera.empty_display_type = 'ARROWS'
ob_camera.color = (0.0, 0.0, 0.0, 0.0)
ob_camera.display_type = 'WIRE'
ob_camera.lineart.crease_threshold = 0.0

# ---- collection membership
col_collection_1.objects.link(ob_plant_pmat3)
col_collection_1.objects.link(ob_plant_pmat1)
col_collection_1.objects.link(ob_plant_pmat2)
col_collection_1.objects.link(ob_lamp)
col_collection_1.objects.link(ob_camera)

# ---- scene / render settings (as saved in the file)
scene.camera = ob_camera
scene.frame_start = 1; scene.frame_end = 250; scene.frame_set(1)
scene.render.engine = 'BLENDER_EEVEE_NEXT'
scene.render.image_settings.file_format = 'JPEG'
scene.render.image_settings.color_mode = 'RGB'
scene.render.image_settings.compression = 90
scene.render.resolution_x = 800
scene.render.resolution_y = 600
scene.render.pixel_aspect_x = 100.0
scene.render.pixel_aspect_y = 100.0
scene.render.fps = 25
scene.render.dither_intensity = 0.0
scene.render.use_compositing = False
scene.render.use_sequencer = False
scene.render.bake_margin = 2
scene.render.bake_bias = 0.0
scene.render.use_stamp_time = False
scene.render.use_stamp_date = False
scene.render.use_stamp_frame = False
scene.render.use_stamp_camera = False
scene.render.use_stamp_scene = False
scene.render.use_stamp_filename = False
scene.render.use_stamp_render_time = False
scene.render.stamp_font_size = 0
scene.cycles.use_denoising = False
scene.cycles.samples = 10
scene.cycles.sampling_pattern = 'TABULATED_SOBOL'
scene.cycles.light_sampling_threshold = 0.0
scene.cycles.use_adaptive_sampling = False
scene.cycles.use_light_tree = False
scene.cycles.blur_glossy = 0.0
scene.cycles.volume_bounces = 1
scene.cycles.pixel_filter_type = 'GAUSSIAN'
scene.cycles.sample_clamp_indirect = 0.0
scene.view_settings.view_transform = 'Raw'
bpy.context.view_layer.update()
